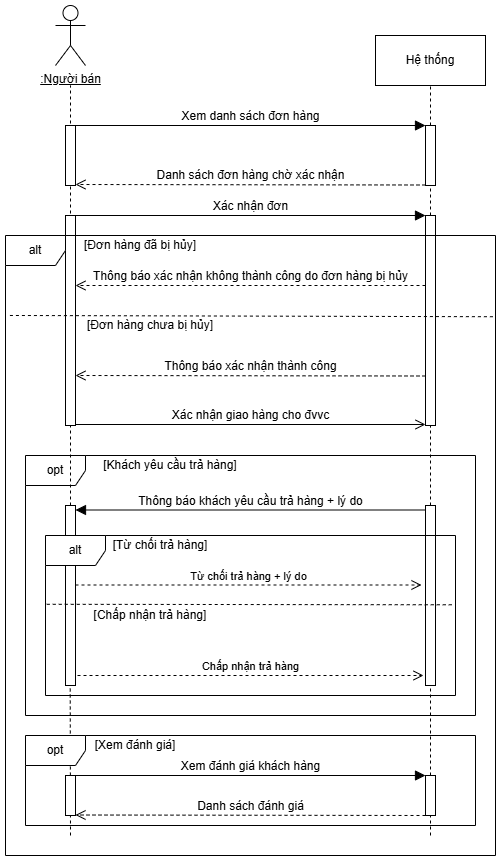

The diagram above was exported from draw.io. Its source (the exported page's mxGraphModel, read from the mxfile embedded in the PNG):
<mxGraphModel dx="1042" dy="1696" grid="1" gridSize="10" guides="1" tooltips="1" connect="1" arrows="1" fold="1" page="1" pageScale="1" pageWidth="827" pageHeight="1169" math="0" shadow="0">
  <root>
    <mxCell id="0" />
    <mxCell id="1" parent="0" />
    <mxCell id="fiyzSpSpVhDBsX0dO5XK-1" value="&lt;u&gt;:Người bán&lt;/u&gt;" style="shape=umlActor;verticalLabelPosition=bottom;verticalAlign=top;html=1;" vertex="1" parent="1">
      <mxGeometry x="190" y="-120" width="30" height="60" as="geometry" />
    </mxCell>
    <mxCell id="fiyzSpSpVhDBsX0dO5XK-3" value="Hệ thống" style="html=1;whiteSpace=wrap;" vertex="1" parent="1">
      <mxGeometry x="510" y="-90" width="110" height="50" as="geometry" />
    </mxCell>
    <mxCell id="fiyzSpSpVhDBsX0dO5XK-4" value="" style="endArrow=none;dashed=1;html=1;rounded=0;" edge="1" parent="1">
      <mxGeometry width="50" height="50" relative="1" as="geometry">
        <mxPoint x="205" y="100" as="sourcePoint" />
        <mxPoint x="205" y="-40" as="targetPoint" />
      </mxGeometry>
    </mxCell>
    <mxCell id="fiyzSpSpVhDBsX0dO5XK-5" value="" style="endArrow=none;dashed=1;html=1;rounded=0;entryX=0.5;entryY=1;entryDx=0;entryDy=0;" edge="1" parent="1" source="fiyzSpSpVhDBsX0dO5XK-33" target="fiyzSpSpVhDBsX0dO5XK-3">
      <mxGeometry width="50" height="50" relative="1" as="geometry">
        <mxPoint x="565" y="670" as="sourcePoint" />
        <mxPoint x="565" y="80" as="targetPoint" />
      </mxGeometry>
    </mxCell>
    <mxCell id="fiyzSpSpVhDBsX0dO5XK-7" value="&lt;font style=&quot;font-size: 12px;&quot;&gt;Xác nhận đơn&lt;/font&gt;" style="html=1;verticalAlign=bottom;endArrow=block;endSize=8;curved=0;rounded=0;endFill=1;" edge="1" parent="1">
      <mxGeometry relative="1" as="geometry">
        <mxPoint x="210" y="90" as="sourcePoint" />
        <mxPoint x="560" y="90" as="targetPoint" />
      </mxGeometry>
    </mxCell>
    <mxCell id="fiyzSpSpVhDBsX0dO5XK-9" value="" style="endArrow=none;dashed=1;html=1;rounded=0;entryX=0.5;entryY=0.263;entryDx=0;entryDy=0;entryPerimeter=0;" edge="1" parent="1" target="fiyzSpSpVhDBsX0dO5XK-35">
      <mxGeometry width="50" height="50" relative="1" as="geometry">
        <mxPoint x="205" y="90" as="sourcePoint" />
        <mxPoint x="205" y="100" as="targetPoint" />
      </mxGeometry>
    </mxCell>
    <mxCell id="fiyzSpSpVhDBsX0dO5XK-12" value="[Đơn hàng đã bị hủy]" style="text;html=1;align=center;verticalAlign=middle;whiteSpace=wrap;rounded=0;" vertex="1" parent="1">
      <mxGeometry x="210" y="110" width="130" height="20" as="geometry" />
    </mxCell>
    <mxCell id="fiyzSpSpVhDBsX0dO5XK-13" value="&lt;font style=&quot;font-size: 12px;&quot;&gt;Thông báo xác nhận không thành công do đơn hàng bị hủy&lt;/font&gt;" style="html=1;verticalAlign=bottom;endArrow=open;dashed=1;endSize=8;curved=0;rounded=0;" edge="1" parent="1">
      <mxGeometry relative="1" as="geometry">
        <mxPoint x="560" y="160" as="sourcePoint" />
        <mxPoint x="210" y="160" as="targetPoint" />
      </mxGeometry>
    </mxCell>
    <mxCell id="fiyzSpSpVhDBsX0dO5XK-15" value="[Đơn hàng chưa bị hủy]" style="text;html=1;align=center;verticalAlign=middle;whiteSpace=wrap;rounded=0;" vertex="1" parent="1">
      <mxGeometry x="220" y="190" width="130" height="20" as="geometry" />
    </mxCell>
    <mxCell id="fiyzSpSpVhDBsX0dO5XK-17" value="&lt;font style=&quot;font-size: 12px;&quot;&gt;Thông báo xác nhận thành công&lt;/font&gt;" style="html=1;verticalAlign=bottom;endArrow=open;dashed=1;endSize=8;curved=0;rounded=0;" edge="1" parent="1">
      <mxGeometry relative="1" as="geometry">
        <mxPoint x="560" y="250.5" as="sourcePoint" />
        <mxPoint x="210" y="250" as="targetPoint" />
      </mxGeometry>
    </mxCell>
    <mxCell id="fiyzSpSpVhDBsX0dO5XK-18" value="&lt;font style=&quot;font-size: 12px;&quot;&gt;Xem danh sách đơn hàng&lt;/font&gt;" style="html=1;verticalAlign=bottom;endArrow=block;endSize=8;curved=0;rounded=0;endFill=1;" edge="1" parent="1">
      <mxGeometry relative="1" as="geometry">
        <mxPoint x="210" as="sourcePoint" />
        <mxPoint x="560" as="targetPoint" />
      </mxGeometry>
    </mxCell>
    <mxCell id="fiyzSpSpVhDBsX0dO5XK-19" value="&lt;span style=&quot;font-size: 12px;&quot;&gt;Danh sách đơn hàng chờ xác nhận&lt;/span&gt;" style="html=1;verticalAlign=bottom;endArrow=open;dashed=1;endSize=8;curved=0;rounded=0;" edge="1" parent="1">
      <mxGeometry relative="1" as="geometry">
        <mxPoint x="560" y="59.5" as="sourcePoint" />
        <mxPoint x="210" y="59" as="targetPoint" />
      </mxGeometry>
    </mxCell>
    <mxCell id="fiyzSpSpVhDBsX0dO5XK-20" value="" style="html=1;points=[[0,0,0,0,5],[0,1,0,0,-5],[1,0,0,0,5],[1,1,0,0,-5]];perimeter=orthogonalPerimeter;outlineConnect=0;targetShapes=umlLifeline;portConstraint=eastwest;newEdgeStyle={&quot;curved&quot;:0,&quot;rounded&quot;:0};" vertex="1" parent="1">
      <mxGeometry x="200" width="10" height="60" as="geometry" />
    </mxCell>
    <mxCell id="fiyzSpSpVhDBsX0dO5XK-21" value="" style="html=1;points=[[0,0,0,0,5],[0,1,0,0,-5],[1,0,0,0,5],[1,1,0,0,-5]];perimeter=orthogonalPerimeter;outlineConnect=0;targetShapes=umlLifeline;portConstraint=eastwest;newEdgeStyle={&quot;curved&quot;:0,&quot;rounded&quot;:0};" vertex="1" parent="1">
      <mxGeometry x="560" width="10" height="60" as="geometry" />
    </mxCell>
    <mxCell id="fiyzSpSpVhDBsX0dO5XK-22" value="opt" style="shape=umlFrame;whiteSpace=wrap;html=1;pointerEvents=0;" vertex="1" parent="1">
      <mxGeometry x="160" y="330" width="450" height="260" as="geometry" />
    </mxCell>
    <mxCell id="fiyzSpSpVhDBsX0dO5XK-23" value="[Khách yêu cầu trả hàng]" style="text;html=1;align=center;verticalAlign=middle;whiteSpace=wrap;rounded=0;" vertex="1" parent="1">
      <mxGeometry x="230" y="330" width="150" height="20" as="geometry" />
    </mxCell>
    <mxCell id="fiyzSpSpVhDBsX0dO5XK-24" value="&lt;font style=&quot;font-size: 12px;&quot;&gt;Thông báo khách yêu cầu trả hàng + lý do&lt;/font&gt;" style="html=1;verticalAlign=bottom;endArrow=block;endSize=8;curved=0;rounded=0;endFill=1;" edge="1" parent="1">
      <mxGeometry relative="1" as="geometry">
        <mxPoint x="560" y="384.5" as="sourcePoint" />
        <mxPoint x="210" y="384.5" as="targetPoint" />
      </mxGeometry>
    </mxCell>
    <mxCell id="fiyzSpSpVhDBsX0dO5XK-26" value="[Từ chối trả hàng]" style="text;html=1;align=center;verticalAlign=middle;whiteSpace=wrap;rounded=0;" vertex="1" parent="1">
      <mxGeometry x="220" y="410" width="150" height="20" as="geometry" />
    </mxCell>
    <mxCell id="fiyzSpSpVhDBsX0dO5XK-27" value="Từ chối trả hàng + lý do" style="html=1;verticalAlign=bottom;endArrow=open;dashed=1;endSize=8;curved=0;rounded=0;" edge="1" parent="1">
      <mxGeometry relative="1" as="geometry">
        <mxPoint x="210" y="459.5" as="sourcePoint" />
        <mxPoint x="556" y="459.5" as="targetPoint" />
      </mxGeometry>
    </mxCell>
    <mxCell id="fiyzSpSpVhDBsX0dO5XK-29" value="[Chấp nhận trả hàng]" style="text;html=1;align=center;verticalAlign=middle;whiteSpace=wrap;rounded=0;" vertex="1" parent="1">
      <mxGeometry x="210" y="480" width="150" height="20" as="geometry" />
    </mxCell>
    <mxCell id="fiyzSpSpVhDBsX0dO5XK-30" value="Chấp nhận trả hàng" style="html=1;verticalAlign=bottom;endArrow=open;dashed=1;endSize=8;curved=0;rounded=0;" edge="1" parent="1">
      <mxGeometry relative="1" as="geometry">
        <mxPoint x="212" y="550" as="sourcePoint" />
        <mxPoint x="558" y="550" as="targetPoint" />
      </mxGeometry>
    </mxCell>
    <mxCell id="fiyzSpSpVhDBsX0dO5XK-32" value="" style="endArrow=none;dashed=1;html=1;rounded=0;" edge="1" parent="1" source="fiyzSpSpVhDBsX0dO5XK-39">
      <mxGeometry width="50" height="50" relative="1" as="geometry">
        <mxPoint x="205" y="670" as="sourcePoint" />
        <mxPoint x="205" y="280" as="targetPoint" />
      </mxGeometry>
    </mxCell>
    <mxCell id="fiyzSpSpVhDBsX0dO5XK-34" value="" style="endArrow=none;dashed=1;html=1;rounded=0;entryX=0.5;entryY=1;entryDx=0;entryDy=0;" edge="1" parent="1" target="fiyzSpSpVhDBsX0dO5XK-33">
      <mxGeometry width="50" height="50" relative="1" as="geometry">
        <mxPoint x="565" y="710" as="sourcePoint" />
        <mxPoint x="565" y="-40" as="targetPoint" />
      </mxGeometry>
    </mxCell>
    <mxCell id="fiyzSpSpVhDBsX0dO5XK-33" value="" style="html=1;points=[[0,0,0,0,5],[0,1,0,0,-5],[1,0,0,0,5],[1,1,0,0,-5]];perimeter=orthogonalPerimeter;outlineConnect=0;targetShapes=umlLifeline;portConstraint=eastwest;newEdgeStyle={&quot;curved&quot;:0,&quot;rounded&quot;:0};" vertex="1" parent="1">
      <mxGeometry x="560" y="90" width="10" height="210" as="geometry" />
    </mxCell>
    <mxCell id="fiyzSpSpVhDBsX0dO5XK-35" value="" style="html=1;points=[[0,0,0,0,5],[0,1,0,0,-5],[1,0,0,0,5],[1,1,0,0,-5]];perimeter=orthogonalPerimeter;outlineConnect=0;targetShapes=umlLifeline;portConstraint=eastwest;newEdgeStyle={&quot;curved&quot;:0,&quot;rounded&quot;:0};" vertex="1" parent="1">
      <mxGeometry x="200" y="90" width="10" height="210" as="geometry" />
    </mxCell>
    <mxCell id="fiyzSpSpVhDBsX0dO5XK-36" value="alt" style="shape=umlFrame;whiteSpace=wrap;html=1;pointerEvents=0;" vertex="1" parent="1">
      <mxGeometry x="140" y="110" width="490" height="620" as="geometry" />
    </mxCell>
    <mxCell id="fiyzSpSpVhDBsX0dO5XK-37" value="" style="endArrow=none;dashed=1;html=1;rounded=0;exitX=0.009;exitY=0.129;exitDx=0;exitDy=0;exitPerimeter=0;entryX=0.995;entryY=0.131;entryDx=0;entryDy=0;entryPerimeter=0;" edge="1" parent="1" source="fiyzSpSpVhDBsX0dO5XK-36" target="fiyzSpSpVhDBsX0dO5XK-36">
      <mxGeometry width="50" height="50" relative="1" as="geometry">
        <mxPoint x="420" y="210" as="sourcePoint" />
        <mxPoint x="470" y="160" as="targetPoint" />
      </mxGeometry>
    </mxCell>
    <mxCell id="fiyzSpSpVhDBsX0dO5XK-38" value="&lt;font style=&quot;font-size: 12px;&quot;&gt;Xác nhận giao hàng cho đvvc&lt;/font&gt;" style="html=1;verticalAlign=bottom;endArrow=open;endSize=8;curved=0;rounded=0;endFill=0;" edge="1" parent="1">
      <mxGeometry relative="1" as="geometry">
        <mxPoint x="210" y="299" as="sourcePoint" />
        <mxPoint x="560" y="299" as="targetPoint" />
      </mxGeometry>
    </mxCell>
    <mxCell id="fiyzSpSpVhDBsX0dO5XK-39" value="" style="html=1;points=[[0,0,0,0,5],[0,1,0,0,-5],[1,0,0,0,5],[1,1,0,0,-5]];perimeter=orthogonalPerimeter;outlineConnect=0;targetShapes=umlLifeline;portConstraint=eastwest;newEdgeStyle={&quot;curved&quot;:0,&quot;rounded&quot;:0};" vertex="1" parent="1">
      <mxGeometry x="200" y="380" width="10" height="180" as="geometry" />
    </mxCell>
    <mxCell id="fiyzSpSpVhDBsX0dO5XK-41" value="" style="html=1;points=[[0,0,0,0,5],[0,1,0,0,-5],[1,0,0,0,5],[1,1,0,0,-5]];perimeter=orthogonalPerimeter;outlineConnect=0;targetShapes=umlLifeline;portConstraint=eastwest;newEdgeStyle={&quot;curved&quot;:0,&quot;rounded&quot;:0};" vertex="1" parent="1">
      <mxGeometry x="560" y="380" width="10" height="180" as="geometry" />
    </mxCell>
    <mxCell id="fiyzSpSpVhDBsX0dO5XK-42" value="alt" style="shape=umlFrame;whiteSpace=wrap;html=1;pointerEvents=0;" vertex="1" parent="1">
      <mxGeometry x="180" y="410" width="410" height="160" as="geometry" />
    </mxCell>
    <mxCell id="fiyzSpSpVhDBsX0dO5XK-43" value="" style="endArrow=none;dashed=1;html=1;rounded=0;entryX=0.996;entryY=0.433;entryDx=0;entryDy=0;entryPerimeter=0;exitX=0.003;exitY=0.43;exitDx=0;exitDy=0;exitPerimeter=0;" edge="1" parent="1" source="fiyzSpSpVhDBsX0dO5XK-42" target="fiyzSpSpVhDBsX0dO5XK-42">
      <mxGeometry width="50" height="50" relative="1" as="geometry">
        <mxPoint x="460" y="550" as="sourcePoint" />
        <mxPoint x="510" y="500" as="targetPoint" />
      </mxGeometry>
    </mxCell>
    <mxCell id="fiyzSpSpVhDBsX0dO5XK-45" value="" style="endArrow=none;dashed=1;html=1;rounded=0;entryX=0.44;entryY=1.019;entryDx=0;entryDy=0;entryPerimeter=0;" edge="1" parent="1">
      <mxGeometry width="50" height="50" relative="1" as="geometry">
        <mxPoint x="205" y="710" as="sourcePoint" />
        <mxPoint x="204.7100000000001" y="560.0000000000001" as="targetPoint" />
      </mxGeometry>
    </mxCell>
    <mxCell id="fiyzSpSpVhDBsX0dO5XK-46" value="opt" style="shape=umlFrame;whiteSpace=wrap;html=1;pointerEvents=0;" vertex="1" parent="1">
      <mxGeometry x="160" y="610" width="450" height="90" as="geometry" />
    </mxCell>
    <mxCell id="fiyzSpSpVhDBsX0dO5XK-47" value="[Xem đánh giá]" style="text;html=1;align=center;verticalAlign=middle;whiteSpace=wrap;rounded=0;" vertex="1" parent="1">
      <mxGeometry x="220" y="610" width="100" height="20" as="geometry" />
    </mxCell>
    <mxCell id="fiyzSpSpVhDBsX0dO5XK-48" value="" style="html=1;points=[[0,0,0,0,5],[0,1,0,0,-5],[1,0,0,0,5],[1,1,0,0,-5]];perimeter=orthogonalPerimeter;outlineConnect=0;targetShapes=umlLifeline;portConstraint=eastwest;newEdgeStyle={&quot;curved&quot;:0,&quot;rounded&quot;:0};" vertex="1" parent="1">
      <mxGeometry x="200" y="650" width="10" height="40" as="geometry" />
    </mxCell>
    <mxCell id="fiyzSpSpVhDBsX0dO5XK-49" value="" style="html=1;points=[[0,0,0,0,5],[0,1,0,0,-5],[1,0,0,0,5],[1,1,0,0,-5]];perimeter=orthogonalPerimeter;outlineConnect=0;targetShapes=umlLifeline;portConstraint=eastwest;newEdgeStyle={&quot;curved&quot;:0,&quot;rounded&quot;:0};" vertex="1" parent="1">
      <mxGeometry x="560" y="650" width="10" height="40" as="geometry" />
    </mxCell>
    <mxCell id="fiyzSpSpVhDBsX0dO5XK-50" value="&lt;font style=&quot;font-size: 12px;&quot;&gt;Xem đánh giá khách hàng&lt;/font&gt;" style="html=1;verticalAlign=bottom;endArrow=block;endSize=8;curved=0;rounded=0;endFill=1;" edge="1" parent="1">
      <mxGeometry relative="1" as="geometry">
        <mxPoint x="210" y="650" as="sourcePoint" />
        <mxPoint x="560" y="650" as="targetPoint" />
      </mxGeometry>
    </mxCell>
    <mxCell id="fiyzSpSpVhDBsX0dO5XK-51" value="&lt;font style=&quot;font-size: 12px;&quot;&gt;Danh sách đánh giá&lt;/font&gt;" style="html=1;verticalAlign=bottom;endArrow=open;dashed=1;endSize=8;curved=0;rounded=0;" edge="1" parent="1">
      <mxGeometry relative="1" as="geometry">
        <mxPoint x="560" y="690" as="sourcePoint" />
        <mxPoint x="210" y="689.5" as="targetPoint" />
      </mxGeometry>
    </mxCell>
  </root>
</mxGraphModel>